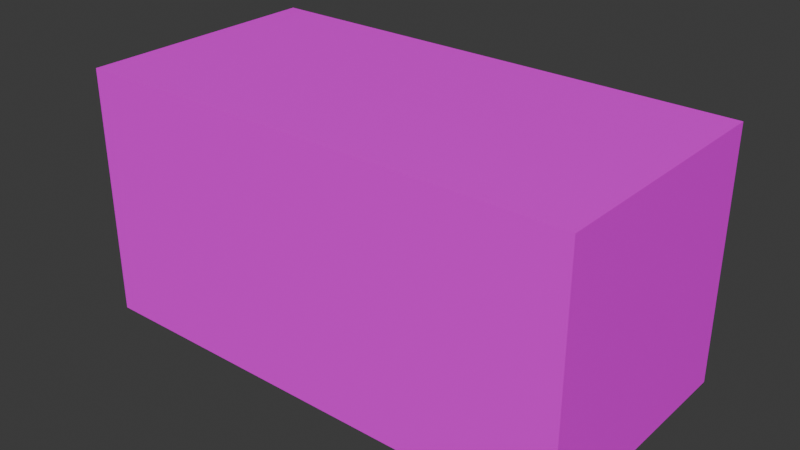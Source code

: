 # Source: BottleLiqourStack01.blend  (saved by Blender 4.2.66; exported with 4.5.12 LTS)
import bpy
from mathutils import Matrix  # noqa: F401  (used for matrix-valued properties, if any)

bpy.ops.wm.read_factory_settings(use_empty=True)
scene = bpy.context.scene
scene.name = 'Scene'

# ---- collections
col_collection = bpy.data.collections.new('Collection'); scene.collection.children.link(col_collection)

# ---- images (referenced by path relative to the original .blend; pixels are not part of the script)
import os
ASSET_DIR = os.environ.get("B2B_ASSET_DIR", "")  # directory of the original .blend (textures are referenced by path, not embedded)
HERE = os.path.dirname(os.path.abspath(__file__))  # packed textures are extracted next to this script under _unpacked/

def load_image(name, relpath, width, height, colorspace="sRGB"):
    """Load a texture the original file referenced (path relative to the .blend, or extracted next to this script)."""
    p = next((c for c in (os.path.join(HERE, relpath), os.path.join(ASSET_DIR, relpath)) if relpath and os.path.exists(c)), "")
    if p:
        img = bpy.data.images.load(p, check_existing=True)
        img.name = name
    else:  # same state as the original file: an image datablock whose file is absent (Cycles renders it pink)
        img = bpy.data.images.new(name, width, height)
        img.source = "FILE"
        img.filepath = "//" + (relpath or name)
    img.colorspace_settings.name = colorspace
    return img
img_glasbottle01_a_png_001 = load_image('GlasBottle01_a.png.001', 'GlasBottle01_a.png', 1024, 1024, 'sRGB')
img_glasbottle01top_a_png_001 = load_image('GlasBottle01Top_a.png.001', 'GlasBottle01Top_a.png', 1024, 1024, 'sRGB')

# ---- materials (node trees are filled in below, after node groups)
mat_primary = bpy.data.materials.new('Primary')
mat_primary.alpha_threshold = 0.0
mat_primary.use_transparent_shadow = False
mat_primary.roughness = 0.5
mat_primary.line_color = (0.0, 0.0, 0.0, 1.0)
mat_secondary = bpy.data.materials.new('Secondary')
mat_secondary.use_transparent_shadow = False

# ---- material node trees
mat_primary.use_nodes = True; mat_primary.node_tree.nodes.clear()
_N = mat_primary.node_tree.nodes; _L = mat_primary.node_tree.links
n0 = _N.new('ShaderNodeOutputMaterial'); n0.name = 'Material Output'; n0.location = (300, 300)
n1 = _N.new('ShaderNodeBsdfPrincipled'); n1.name = 'Principled BSDF'; n1.location = (10, 300)
n1.inputs[3].default_value = 1.45
n1.inputs[13].default_value = 0.25
n2 = _N.new('ShaderNodeTexImage'); n2.name = 'Image Texture'; n2.location = (-280, 280)
n2.image = img_glasbottle01_a_png_001
n2.interpolation = 'Closest'
_L.new(n1.outputs[0], n0.inputs[0])
_L.new(n2.outputs[0], n1.inputs[0])
n0.is_active_output = True
mat_secondary.use_nodes = True; mat_secondary.node_tree.nodes.clear()
_N = mat_secondary.node_tree.nodes; _L = mat_secondary.node_tree.links
n0 = _N.new('ShaderNodeBsdfPrincipled'); n0.name = 'Principled BSDF'; n0.location = (10, 300)
n0.inputs[3].default_value = 1.45
n0.inputs[13].default_value = 0.25
n1 = _N.new('ShaderNodeOutputMaterial'); n1.name = 'Material Output'; n1.location = (300, 300)
n2 = _N.new('ShaderNodeTexImage'); n2.name = 'Image Texture'; n2.location = (-280, 280)
n2.image = img_glasbottle01top_a_png_001
n2.interpolation = 'Closest'
_L.new(n0.outputs[0], n1.inputs[0])
_L.new(n2.outputs[0], n0.inputs[0])
n1.is_active_output = True

# ---- world
world_world = bpy.data.worlds.new('World'); scene.world = world_world
world_world.use_nodes = True; world_world.node_tree.nodes.clear()
_N = world_world.node_tree.nodes; _L = world_world.node_tree.links
n0 = _N.new('ShaderNodeOutputWorld'); n0.name = 'World Output'; n0.location = (300, 300)
n1 = _N.new('ShaderNodeBackground'); n1.name = 'Background'; n1.location = (10, 300)
n1.inputs[0].default_value = (0.05088, 0.05088, 0.05088, 1.0)
_L.new(n1.outputs[0], n0.inputs[0])
n0.is_active_output = True
world_world.color = (0.05088, 0.05088, 0.05088)
world_world.use_sun_shadow = False
world_world.sun_shadow_jitter_overblur = 0.0

# ---- meshes
me_cube = bpy.data.meshes.new('Cube')
me_cube.from_pydata([(0.5, -0.25, 0.0), (-0.5, 0.25, 0.0), (-0.5, -0.25, 0.5), (-0.5, -0.25, 0.0), (0.5, 0.25, 0.0), (-0.5, 0.25, 0.5), (0.5, -0.25, 0.5), (0.5, 0.25, 0.5)], [], [(0, 6, 2, 3), (3, 2, 5, 1), (0, 6, 7, 4), (1, 5, 7, 4), (7, 5, 2, 6)])
me_cube.polygons.foreach_set('material_index', [0, 0, 0, 0, 1])
_uv = me_cube.uv_layers.new(name='UVMap')
_uv.uv.foreach_set('vector', [-2.059, 0.5, -2.059, 1.0, 4.0, 1.0, 4.0, 0.5, 2.0, 0.5, 2.0, 1.0, -1.0, 1.0, -1.0, 0.5, 2.0, 0.5, 2.0, 1.0, -1.0, 1.0, -1.0, 0.5, 4.0, 0.5, 4.0, 1.0, -2.059, 1.0, -2.059, 0.5, -2.118, -1.0, 3.941, -1.0, 3.941, 2.0, -2.118, 2.0])
me_cube.materials.append(mat_primary)
me_cube.materials.append(mat_secondary)
me_cube.use_mirror_vertex_groups = False
me_cube.update()

# ---- objects
ob_bottleliqourstack01 = bpy.data.objects.new('BottleLiqourStack01', me_cube)

# ---- transforms, parenting, visibility, modifiers, constraints
ob_bottleliqourstack01.location = (0.0, 0.0, 0.0)
ob_bottleliqourstack01.lock_rotations_4d = False
ob_bottleliqourstack01.empty_display_type = 'ARROWS'
ob_bottleliqourstack01.lineart.crease_threshold = 0.0

# ---- collection membership
col_collection.objects.link(ob_bottleliqourstack01)

# ---- scene / render settings (as saved in the file)
scene.frame_start = 1; scene.frame_end = 250; scene.frame_set(1)
scene.render.engine = 'BLENDER_EEVEE_NEXT'
scene.cycles.sampling_pattern = 'TABULATED_SOBOL'
bpy.context.view_layer.update()

# ---- added for rendering (the .blend has no active camera and no usable light): camera, sun
cam_auto = bpy.data.cameras.new('AutoCamera')
cam_auto.lens = 50.0
cam_auto.sensor_width = 36.0
cam_auto.clip_end = 1000.0
ob_auto_camera = bpy.data.objects.new('AutoCamera', cam_auto)
scene.collection.objects.link(ob_auto_camera)
ob_auto_camera.location = (1.13316, -1.3598, 1.15653)
ob_auto_camera.rotation_euler = (1.09748, -7.21219e-08, 0.694738)
scene.camera = ob_auto_camera
light_auto_sun = bpy.data.lights.new('AutoSun', 'SUN')
light_auto_sun.energy = 3.0
light_auto_sun.angle = 0.0523599
ob_auto_sun = bpy.data.objects.new('AutoSun', light_auto_sun)
scene.collection.objects.link(ob_auto_sun)
ob_auto_sun.rotation_euler = (0.872665, 0.174533, 0.523599)
bpy.context.view_layer.update()
